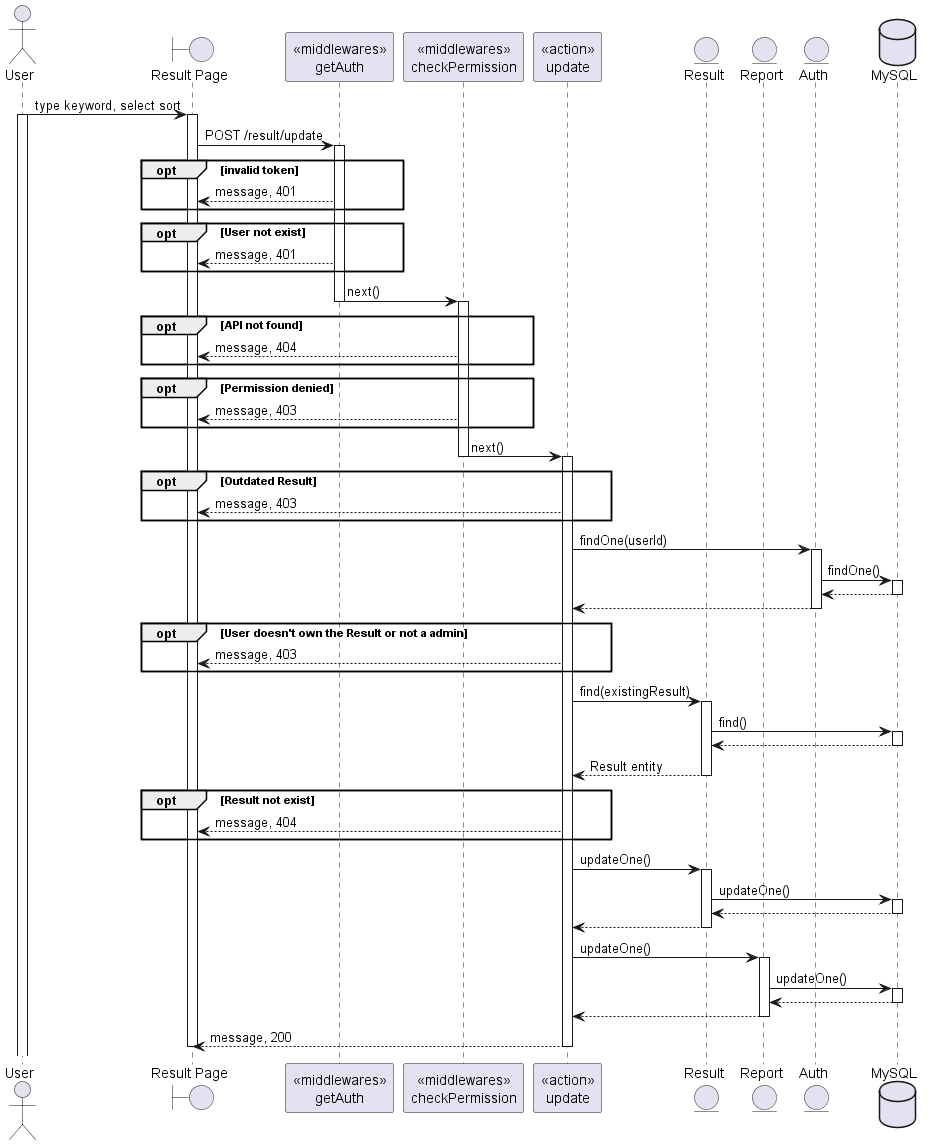

The diagram above was rendered by PlantUML. Its source (embedded in the PNG):
@startuml
actor User
boundary "Result Page" as Client
participant "<<middlewares>>\ngetAuth" as mid1
participant "<<middlewares>>\ncheckPermission" as mid2
participant "<<action>>\nupdate" as Controller
entity "Result" as Model1
entity "Report" as Model2
entity "Auth" as Model3

database "MySQL" as DB

User -> Client: type keyword, select sort
activate User
activate Client
Client -> mid1: POST /result/update
activate mid1
opt invalid token
    mid1 --> Client: message, 401
end
opt User not exist
    mid1 --> Client: message, 401
end
mid1 -> mid2: next()
deactivate mid1
activate mid2
opt API not found
    mid2 --> Client: message, 404
end
opt Permission denied
    mid2 --> Client: message, 403
end
mid2 -> Controller: next()
deactivate mid2
activate Controller
opt Outdated Result
Controller --> Client: message, 403
end
Controller -> Model3: findOne(userId)
activate Model3
Model3 -> DB: findOne()
activate DB
DB --> Model3
deactivate DB
Model3 --> Controller
deactivate Model3
opt User doesn't own the Result or not a admin
    Controller --> Client: message, 403
end
Controller -> Model1: find(existingResult)
activate Model1
Model1 -> DB: find()
activate DB
DB --> Model1
deactivate DB
Model1 --> Controller: Result entity
deactivate Model1
opt Result not exist
    Controller --> Client: message, 404
end
Controller -> Model1: updateOne()
activate Model1
Model1 -> DB: updateOne()
activate DB
DB --> Model1
deactivate DB
Model1 --> Controller
deactivate Model1
Controller -> Model2: updateOne()
activate Model2
Model2 -> DB: updateOne()
activate DB
DB --> Model2
deactivate DB
Model2 --> Controller
deactivate Model2
Controller --> Client: message, 200
deactivate Controller







deactivate Client

@enduml